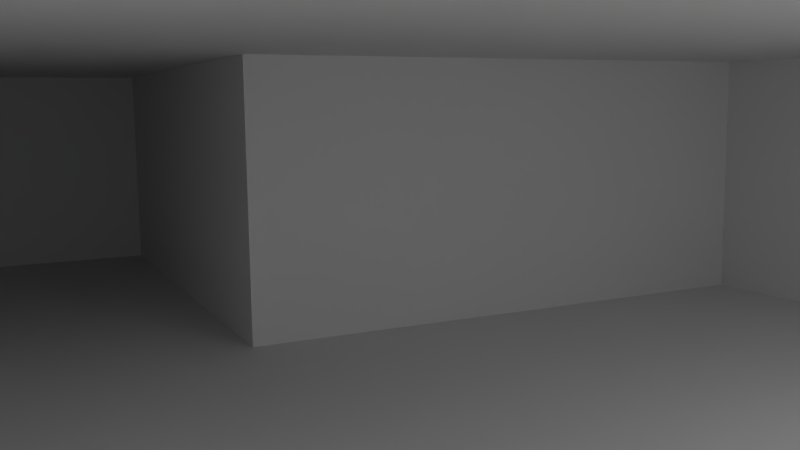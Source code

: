 # Source: simpleindoor.blend  (saved by Blender 2.72.0; exported with 4.5.12 LTS)
import bpy
from mathutils import Matrix  # noqa: F401  (used for matrix-valued properties, if any)

bpy.ops.wm.read_factory_settings(use_empty=True)
scene = bpy.context.scene
scene.name = 'Scene'

# ---- collections
col_collection_1 = bpy.data.collections.new('Collection 1'); scene.collection.children.link(col_collection_1)

# ---- materials (node trees are filled in below, after node groups)
mat_material_001 = bpy.data.materials.new('Material.001')
mat_material_001.alpha_threshold = 0.0
mat_material_001.use_transparent_shadow = False
mat_material_001.roughness = 0.5
mat_material_001.specular_intensity = 1.0

# ---- material node trees

# ---- world
world_world = bpy.data.worlds.new('World'); scene.world = world_world
world_world.color = (0.05088, 0.05088, 0.05088)
world_world.use_sun_shadow = False
world_world.sun_shadow_jitter_overblur = 0.0
world_world.cycles.sampling_method = 'MANUAL'
world_world.cycles.sample_map_resolution = 256

# ---- cameras
cam_camera_001 = bpy.data.cameras.new('Camera.001')
cam_camera_001.clip_end = 100.0
cam_camera_001.lens = 35.0
cam_camera_001.sensor_width = 32.0
cam_camera_001.sensor_height = 18.0
cam_camera_001.display_size = 2.0
cam_camera_001.dof.focus_distance = 0.0
cam_camera_001.dof.aperture_fstop = 128.0

# ---- lights
light_point = bpy.data.lights.new('Point', 'POINT')
light_point.transmission_factor = 0.0
light_point.energy = 100.0
light_point.shadow_buffer_clip_start = 0.5
light_point.shadow_soft_size = 0.1
light_point.shadow_maximum_resolution = 0.006
light_point.use_absolute_resolution = True
light_point.cycles.use_multiple_importance_sampling = False
light_lamp = bpy.data.lights.new('Lamp', 'POINT')
light_lamp.transmission_factor = 0.0
light_lamp.cutoff_distance = 30.0
light_lamp.energy = 100.0
light_lamp.shadow_buffer_clip_start = 1.001
light_lamp.shadow_soft_size = 0.1
light_lamp.shadow_maximum_resolution = 0.006
light_lamp.use_absolute_resolution = True
light_lamp.cycles.use_multiple_importance_sampling = False

# ---- meshes
me_cube = bpy.data.meshes.new('Cube')
me_cube.from_pydata([(1.0, 1.0, -1.0), (1.0, -1.0, -1.0), (-1.0, -1.0, -1.0), (-1.0, 1.0, -1.0), (1.0, 1.0, 1.0), (1.0, -1.0, 1.0), (-1.0, -1.0, 1.0), (-1.0, 1.0, 1.0), (1.0, -0.451, -1.0), (-1.0, -0.451, -1.0), (1.0, -0.451, 1.0), (-1.0, -0.451, 1.0), (-1.0, 0.1659, -1.0), (-1.0, 0.1659, 1.0), (1.0, 0.1659, -1.0), (1.0, 0.1659, 1.0), (-0.1706, 1.0, -1.0), (-0.1706, -1.0, -1.0), (-0.1706, 1.0, 1.0), (-0.1706, -1.0, 1.0), (-0.1706, -0.451, -1.0), (-0.1706, -0.451, 1.0), (-0.1706, 0.1659, -1.0), (-0.1706, 0.1659, 1.0), (1.0, 1.761, -1.0), (1.0, 1.761, 1.0), (-0.1706, 1.761, -1.0), (-0.1706, 1.761, 1.0), (-1.72, -0.451, -1.0), (-1.72, -0.451, 1.0), (-1.72, 0.1659, -1.0), (-1.72, 0.1659, 1.0), (1.0, -1.558, -1.0), (1.0, -1.558, 1.0), (-0.1706, -1.558, -1.0), (-0.1706, -1.558, 1.0), (1.54, 0.1659, -1.0), (1.54, 0.1659, 1.0), (1.54, -0.451, 1.0), (1.54, -0.451, -1.0), (1.54, 1.0, 1.0), (1.54, 1.0, -1.0), (1.54, 1.761, -1.0), (1.54, 1.761, 1.0), (1.54, -1.0, -1.0), (1.54, -1.0, 1.0), (1.54, -1.558, 1.0), (1.54, -1.558, -1.0)], [], [(20, 17, 2, 9), (21, 11, 6, 19), (8, 10, 5, 1), (17, 19, 6, 2), (12, 13, 7, 3), (18, 16, 3, 7), (22, 20, 9, 12), (23, 13, 11, 21), (2, 6, 11, 9), (13, 12, 30, 31), (16, 22, 12, 3), (18, 7, 13, 23), (0, 4, 15, 14), (8, 1, 17, 20), (10, 21, 19, 5), (19, 17, 34, 35), (16, 18, 27, 26), (14, 8, 20, 22), (15, 23, 21, 10), (0, 14, 22, 16), (4, 18, 23, 15), (25, 24, 26, 27), (18, 4, 25, 27), (0, 16, 26, 24), (28, 29, 31, 30), (11, 13, 31, 29), (12, 9, 28, 30), (9, 11, 29, 28), (32, 33, 35, 34), (5, 19, 35, 33), (17, 1, 32, 34), (36, 37, 38, 39), (15, 37, 36, 14), (10, 38, 37, 15), (8, 39, 38, 10), (14, 36, 39, 8), (40, 41, 42, 43), (0, 41, 40, 4), (24, 42, 41, 0), (25, 43, 42, 24), (4, 40, 43, 25), (44, 45, 46, 47), (5, 45, 44, 1), (33, 46, 45, 5), (32, 47, 46, 33), (1, 44, 47, 32)])
me_cube.materials.append(mat_material_001)
me_cube.use_remesh_preserve_volume = False
me_cube.use_remesh_preserve_attributes = False
me_cube.use_mirror_vertex_groups = False
me_cube.update()

# ---- objects
ob_camera = bpy.data.objects.new('Camera', cam_camera_001)
ob_point = bpy.data.objects.new('Point', light_point)
ob_cube = bpy.data.objects.new('Cube', me_cube)
ob_lamp = bpy.data.objects.new('Lamp', light_lamp)

# ---- transforms, parenting, visibility, modifiers, constraints
ob_camera.location = (-0.6402, -1.45, 2.975)
ob_camera.rotation_euler = (1.438, 0.01178, 1.116)
ob_camera.scale = (1.0, 1.0, 1.0)
ob_camera.lineart.crease_threshold = 0.0
ob_point.location = (-1.649, 5.689, 2.614)
ob_point.lineart.crease_threshold = 0.0
ob_cube.location = (0.0, 0.0, 1.809)
ob_cube.scale = (11.28, 9.734, 1.846)
ob_cube.lock_rotations_4d = False
ob_cube.empty_display_type = 'ARROWS'
ob_cube.lineart.crease_threshold = 0.0
ob_lamp.location = (-1.518, -3.199, 1.212)
ob_lamp.rotation_euler = (0.6503, 0.05522, 1.866)
ob_lamp.lock_rotations_4d = False
ob_lamp.empty_display_type = 'ARROWS'
ob_lamp.color = (0.0, 0.0, 0.0, 0.0)
ob_lamp.lineart.crease_threshold = 0.0

# ---- collection membership
col_collection_1.objects.link(ob_camera)
col_collection_1.objects.link(ob_point)
col_collection_1.objects.link(ob_cube)
col_collection_1.objects.link(ob_lamp)

# ---- scene / render settings (as saved in the file)
scene.camera = ob_camera
scene.frame_start = 1; scene.frame_end = 250; scene.frame_set(227)
scene.render.engine = 'BLENDER_EEVEE_NEXT'
scene.render.resolution_percentage = 50
scene.render.dither_intensity = 0.0
scene.render.use_freestyle = True
scene.render.line_thickness = 3.0
scene.cycles.use_denoising = False
scene.cycles.samples = 10
scene.cycles.sampling_pattern = 'TABULATED_SOBOL'
scene.cycles.light_sampling_threshold = 0.0
scene.cycles.use_adaptive_sampling = False
scene.cycles.use_light_tree = False
scene.cycles.blur_glossy = 0.0
scene.cycles.pixel_filter_type = 'GAUSSIAN'
scene.cycles.sample_clamp_indirect = 0.0
scene.view_settings.view_transform = 'Standard'
bpy.context.view_layer.update()
